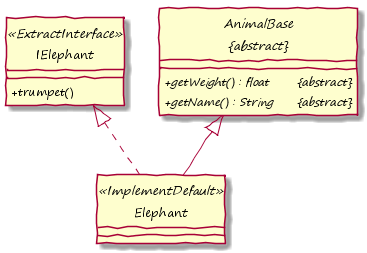

The diagram above was rendered by PlantUML. Its source (embedded in the PNG):
@startuml

hide circle
skinparam handwritten true
skinparam DefaultFontName "Segoe Print"
skinparam classAttributeIconSize 0


class IElephant <<ExtractInterface>> {
	+trumpet()
}
	
abstract class "AnimalBase\n&#123;abstract&#125;" as AnimalBase {
	{abstract} +getWeight() : float &#009; &#123;abstract&#125;
	{abstract} +getName() : String &#009; &#123;abstract&#125;
}
	
class Elephant <<ImplementDefault>> {
}

Elephant -up-|> AnimalBase
Elephant .up.|> IElephant

@enduml